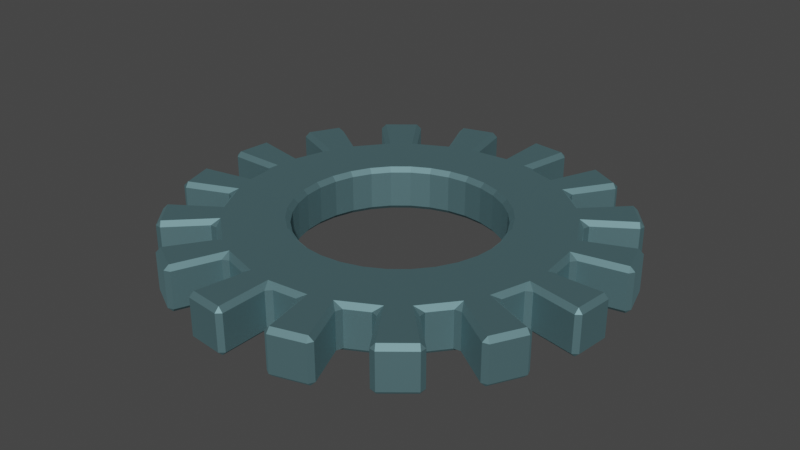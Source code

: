 # Source: IronGearCopperWire.blend  (saved by Blender 3.3.6; exported with 4.5.12 LTS)
import bpy
from mathutils import Matrix  # noqa: F401  (used for matrix-valued properties, if any)

bpy.ops.wm.read_factory_settings(use_empty=True)
scene = bpy.context.scene
scene.name = 'Scene'

# ---- collections
col_collection = bpy.data.collections.new('Collection'); scene.collection.children.link(col_collection)

# ---- materials (node trees are filled in below, after node groups)
mat_irongear = bpy.data.materials.new('IronGear')
mat_irongear.use_transparent_shadow = False

# ---- material node trees
mat_irongear.use_nodes = True; mat_irongear.node_tree.nodes.clear()
_N = mat_irongear.node_tree.nodes; _L = mat_irongear.node_tree.links
n0 = _N.new('ShaderNodeBsdfPrincipled'); n0.name = 'Principled BSDF'; n0.location = (10, 300)
n0.distribution = 'GGX'
n0.subsurface_method = 'RANDOM_WALK_SKIN'
n0.inputs[0].default_value = (0.2109, 0.3852, 0.42, 1.0)
n0.inputs[1].default_value = 1.0
n0.inputs[2].default_value = 0.7
n0.inputs[3].default_value = 1.45
n0.inputs[27].default_value = (0.0, 0.0, 0.0, 1.0)
n0.inputs[28].default_value = 1.0
n1 = _N.new('ShaderNodeOutputMaterial'); n1.name = 'Material Output'; n1.location = (300, 300)
_L.new(n0.outputs[0], n1.inputs[0])
n1.is_active_output = True

# ---- world
world_world = bpy.data.worlds.new('World'); scene.world = world_world
world_world.use_nodes = True; world_world.node_tree.nodes.clear()
_N = world_world.node_tree.nodes; _L = world_world.node_tree.links
n0 = _N.new('ShaderNodeOutputWorld'); n0.name = 'World Output'; n0.location = (300, 300)
n1 = _N.new('ShaderNodeBackground'); n1.name = 'Background'; n1.location = (10, 300)
n1.inputs[0].default_value = (0.05088, 0.05088, 0.05088, 1.0)
_L.new(n1.outputs[0], n0.inputs[0])
n0.is_active_output = True
world_world.color = (0.05088, 0.05088, 0.05088)
world_world.use_sun_shadow = False
world_world.sun_shadow_jitter_overblur = 0.0

# ---- meshes
me_circle_001 = bpy.data.meshes.new('Circle.001')
me_circle_001.from_pydata([(0.0, 0.2923, 0.0), (-0.05702, 0.2867, 0.0), (-0.1118, 0.27, 0.0), (-0.1624, 0.243, 0.0), (-0.2067, 0.2067, 0.0), (-0.243, 0.1624, 0.0), (-0.27, 0.1118, 0.0), (-0.2867, 0.05702, 0.0), (-0.2923, 0.0, 0.0), (-0.2867, -0.05702, 0.0), (-0.27, -0.1118, 0.0), (-0.243, -0.1624, 0.0), (-0.2067, -0.2067, 0.0), (-0.1624, -0.243, 0.0), (-0.1118, -0.27, 0.0), (-0.05702, -0.2867, 0.0), (0.0, -0.2923, 0.0), (0.05702, -0.2867, 0.0), (0.1118, -0.27, 0.0), (0.1624, -0.243, 0.0), (0.2067, -0.2067, 0.0), (0.243, -0.1624, 0.0), (0.27, -0.1118, 0.0), (0.2867, -0.05702, 0.0), (0.2923, 0.0, 0.0), (0.2867, 0.05702, 0.0), (0.27, 0.1118, 0.0), (0.243, 0.1624, 0.0), (0.2067, 0.2067, 0.0), (0.1624, 0.243, 0.0), (0.1118, 0.27, 0.0), (0.05702, 0.2867, 0.0), (-6.532e-10, 0.1751, 0.0), (-0.03417, 0.1718, 0.0), (-0.06702, 0.1618, 0.0), (-0.0973, 0.1456, 0.0), (-0.1238, 0.1238, 0.0), (-0.1456, 0.0973, 0.0), (-0.1618, 0.06702, 0.0), (-0.1718, 0.03417, 0.0), (-0.1751, 0.0, 0.0), (-0.1718, -0.03417, 0.0), (-0.1618, -0.06702, 0.0), (-0.1456, -0.0973, 0.0), (-0.1238, -0.1238, 0.0), (-0.0973, -0.1456, 0.0), (-0.06702, -0.1618, 0.0), (-0.03417, -0.1718, 0.0), (-6.532e-10, -0.1751, 0.0), (0.03417, -0.1718, 0.0), (0.06702, -0.1618, 0.0), (0.0973, -0.1456, 0.0), (0.1238, -0.1238, 0.0), (0.1456, -0.0973, 0.0), (0.1618, -0.06702, 0.0), (0.1718, -0.03417, 0.0), (0.1751, 0.0, 0.0), (0.1718, 0.03417, 0.0), (0.1618, 0.06702, 0.0), (0.1456, 0.0973, 0.0), (0.1238, 0.1238, 0.0), (0.0973, 0.1456, 0.0), (0.06702, 0.1618, 0.0), (0.03417, 0.1718, 0.0), (5.325e-10, 0.3878, 0.0), (-0.07565, 0.3803, 0.0), (-0.1484, 0.3582, 0.0), (-0.2154, 0.3224, 0.0), (-0.2742, 0.2742, 0.0), (-0.3224, 0.2154, 0.0), (-0.3582, 0.1484, 0.0), (-0.3803, 0.07565, 0.0), (-0.3878, 0.0, 0.0), (-0.3803, -0.07565, 0.0), (-0.3582, -0.1484, 0.0), (-0.3224, -0.2154, 0.0), (-0.2742, -0.2742, 0.0), (-0.2154, -0.3224, 0.0), (-0.1484, -0.3582, 0.0), (-0.07565, -0.3803, 0.0), (5.325e-10, -0.3878, 0.0), (0.07565, -0.3803, 0.0), (0.1484, -0.3582, 0.0), (0.2154, -0.3224, 0.0), (0.2742, -0.2742, 0.0), (0.3224, -0.2154, 0.0), (0.3582, -0.1484, 0.0), (0.3803, -0.07565, 0.0), (0.3878, 0.0, 0.0), (0.3803, 0.07565, 0.0), (0.3582, 0.1484, 0.0), (0.3224, 0.2154, 0.0), (0.2742, 0.2742, 0.0), (0.2154, 0.3224, 0.0), (0.1484, 0.3582, 0.0), (0.07565, 0.3803, 0.0)], [], [(21, 20, 52, 53), (8, 7, 39, 40), (22, 21, 53, 54), (9, 8, 40, 41), (23, 22, 54, 55), (10, 9, 41, 42), (24, 23, 55, 56), (11, 10, 42, 43), (25, 24, 56, 57), (12, 11, 43, 44), (26, 25, 57, 58), (13, 12, 44, 45), (27, 26, 58, 59), (14, 13, 45, 46), (1, 0, 32, 33), (28, 27, 59, 60), (15, 14, 46, 47), (2, 1, 33, 34), (29, 28, 60, 61), (16, 15, 47, 48), (3, 2, 34, 35), (30, 29, 61, 62), (17, 16, 48, 49), (4, 3, 35, 36), (31, 30, 62, 63), (18, 17, 49, 50), (5, 4, 36, 37), (0, 31, 63, 32), (19, 18, 50, 51), (6, 5, 37, 38), (20, 19, 51, 52), (7, 6, 38, 39), (27, 28, 92, 91), (5, 6, 70, 69), (13, 14, 78, 77), (21, 22, 86, 85), (29, 30, 94, 93), (7, 8, 72, 71), (15, 16, 80, 79), (23, 24, 88, 87), (1, 2, 66, 65), (31, 0, 64, 95), (9, 10, 74, 73), (17, 18, 82, 81), (25, 26, 90, 89), (3, 4, 68, 67), (11, 12, 76, 75), (19, 20, 84, 83)])
_uv = me_circle_001.uv_layers.new(name='UVMap')
_uv.uv.foreach_set('vector', [0.0, 0.0, 0.0, 0.0, 0.0, 0.0, 0.0, 0.0, 0.0, 0.0, 0.0, 0.0, 0.0, 0.0, 0.0, 0.0, 0.0, 0.0, 0.0, 0.0, 0.0, 0.0, 0.0, 0.0, 0.0, 0.0, 0.0, 0.0, 0.0, 0.0, 0.0, 0.0, 0.0, 0.0, 0.0, 0.0, 0.0, 0.0, 0.0, 0.0, 0.0, 0.0, 0.0, 0.0, 0.0, 0.0, 0.0, 0.0, 0.0, 0.0, 0.0, 0.0, 0.0, 0.0, 0.0, 0.0, 0.0, 0.0, 0.0, 0.0, 0.0, 0.0, 0.0, 0.0, 0.0, 0.0, 0.0, 0.0, 0.0, 0.0, 0.0, 0.0, 0.0, 0.0, 0.0, 0.0, 0.0, 0.0, 0.0, 0.0, 0.0, 0.0, 0.0, 0.0, 0.0, 0.0, 0.0, 0.0, 0.0, 0.0, 0.0, 0.0, 0.0, 0.0, 0.0, 0.0, 0.0, 0.0, 0.0, 0.0, 0.0, 0.0, 0.0, 0.0, 0.0, 0.0, 0.0, 0.0, 0.0, 0.0, 0.0, 0.0, 0.0, 0.0, 0.0, 0.0, 0.0, 0.0, 0.0, 0.0, 0.0, 0.0, 0.0, 0.0, 0.0, 0.0, 0.0, 0.0, 0.0, 0.0, 0.0, 0.0, 0.0, 0.0, 0.0, 0.0, 0.0, 0.0, 0.0, 0.0, 0.0, 0.0, 0.0, 0.0, 0.0, 0.0, 0.0, 0.0, 0.0, 0.0, 0.0, 0.0, 0.0, 0.0, 0.0, 0.0, 0.0, 0.0, 0.0, 0.0, 0.0, 0.0, 0.0, 0.0, 0.0, 0.0, 0.0, 0.0, 0.0, 0.0, 0.0, 0.0, 0.0, 0.0, 0.0, 0.0, 0.0, 0.0, 0.0, 0.0, 0.0, 0.0, 0.0, 0.0, 0.0, 0.0, 0.0, 0.0, 0.0, 0.0, 0.0, 0.0, 0.0, 0.0, 0.0, 0.0, 0.0, 0.0, 0.0, 0.0, 0.0, 0.0, 0.0, 0.0, 0.0, 0.0, 0.0, 0.0, 0.0, 0.0, 0.0, 0.0, 0.0, 0.0, 0.0, 0.0, 0.0, 0.0, 0.0, 0.0, 0.0, 0.0, 0.0, 0.0, 0.0, 0.0, 0.0, 0.0, 0.0, 0.0, 0.0, 0.0, 0.0, 0.0, 0.0, 0.0, 0.0, 0.0, 0.0, 0.0, 0.0, 0.0, 0.0, 0.0, 0.0, 0.0, 0.0, 0.0, 0.0, 0.0, 0.0, 0.0, 0.0, 0.0, 0.0, 0.0, 0.0, 0.0, 0.0, 0.0, 0.0, 0.0, 0.0, 0.0, 0.0, 0.0, 0.0, 0.0, 0.0, 0.0, 0.0, 0.0, 0.0, 0.0, 0.0, 0.0, 0.0, 0.0, 0.0, 0.0, 0.0, 0.0, 0.0, 0.0, 0.0, 0.0, 0.0, 0.0, 0.0, 0.0, 0.0, 0.0, 0.0, 0.0, 0.0, 0.0, 0.0, 0.0, 0.0, 0.0, 0.0, 0.0, 0.0, 0.0, 0.0, 0.0, 0.0, 0.0, 0.0, 0.0, 0.0, 0.0, 0.0, 0.0, 0.0, 0.0, 0.0, 0.0, 0.0, 0.0, 0.0, 0.0, 0.0, 0.0, 0.0, 0.0, 0.0, 0.0, 0.0, 0.0, 0.0, 0.0, 0.0, 0.0, 0.0, 0.0, 0.0, 0.0, 0.0, 0.0, 0.0, 0.0, 0.0, 0.0, 0.0, 0.0, 0.0, 0.0, 0.0, 0.0, 0.0, 0.0, 0.0, 0.0, 0.0, 0.0, 0.0, 0.0, 0.0, 0.0, 0.0, 0.0, 0.0, 0.0, 0.0, 0.0, 0.0, 0.0, 0.0, 0.0, 0.0, 0.0, 0.0, 0.0, 0.0, 0.0, 0.0, 0.0, 0.0, 0.0, 0.0, 0.0, 0.0, 0.0])
me_circle_001.materials.append(mat_irongear)
me_circle_001.update()
me_circle_002 = bpy.data.meshes.new('Circle.002')
me_circle_002.from_pydata([(0.0, 1.0, 0.0), (-0.866, 0.5, 0.0), (-0.866, -0.5, 0.0), (0.0, -1.0, 0.0), (0.866, -0.5, 0.0), (0.866, 0.5, 0.0)], [(1, 0), (2, 1), (3, 2), (4, 3), (5, 4), (0, 5)], [])
_uv = me_circle_002.uv_layers.new(name='UVMap')
_uv.uv.foreach_set('vector', [])
me_circle_002.update()

# ---- objects
ob_irongear = bpy.data.objects.new('IronGear', me_circle_001)
ob_circle = bpy.data.objects.new('Circle', me_circle_002)

# ---- transforms, parenting, visibility, modifiers, constraints
ob_irongear.location = (0.0, 0.0, 0.0)
_m = ob_irongear.modifiers.new('Solidify', 'SOLIDIFY')
_m.thickness = 0.08
_m = ob_irongear.modifiers.new('Bevel', 'BEVEL')
_m.width = 0.008
_m.width_pct = 0.008
ob_circle.location = (0.201, -0.2339, 0.1038)
ob_circle.rotation_euler = (1.571, -0.0, 0.0)
ob_circle.scale = (0.01331, 0.01331, 0.01331)

# ---- collection membership
col_collection.objects.link(ob_irongear)
col_collection.objects.link(ob_circle)

# ---- scene / render settings (as saved in the file)
scene.frame_start = 1; scene.frame_end = 250; scene.frame_set(1)
scene.render.engine = 'BLENDER_EEVEE_NEXT'
scene.cycles.sampling_pattern = 'TABULATED_SOBOL'
scene.cycles.use_light_tree = False
scene.view_settings.view_transform = 'Filmic'
bpy.context.view_layer.update()

# ---- added for rendering (the .blend has no active camera and no usable light): camera, sun
cam_auto = bpy.data.cameras.new('AutoCamera')
cam_auto.lens = 50.0
cam_auto.sensor_width = 36.0
cam_auto.clip_end = 1000.0
ob_auto_camera = bpy.data.objects.new('AutoCamera', cam_auto)
scene.collection.objects.link(ob_auto_camera)
ob_auto_camera.location = (1.01847, -1.22217, 0.87332)
ob_auto_camera.rotation_euler = (1.09748, -7.21219e-08, 0.694738)
scene.camera = ob_auto_camera
light_auto_sun = bpy.data.lights.new('AutoSun', 'SUN')
light_auto_sun.energy = 3.0
light_auto_sun.angle = 0.0523599
ob_auto_sun = bpy.data.objects.new('AutoSun', light_auto_sun)
scene.collection.objects.link(ob_auto_sun)
ob_auto_sun.rotation_euler = (0.872665, 0.174533, 0.523599)
bpy.context.view_layer.update()
